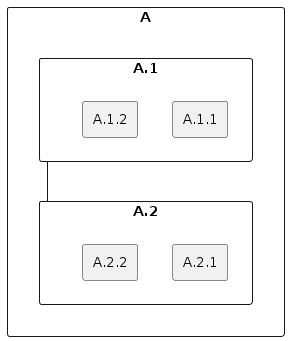

The diagram above was rendered by PlantUML. Its source (embedded in the PNG):
@startuml
skinparam componentStyle rectangle

component A as a{
  component A.1 {
    component A.1.1
    component A.1.2
  }
  component A.2 {
    component A.2.1
    component A.2.2
  }
}

A.1 -- A.2

@enduml